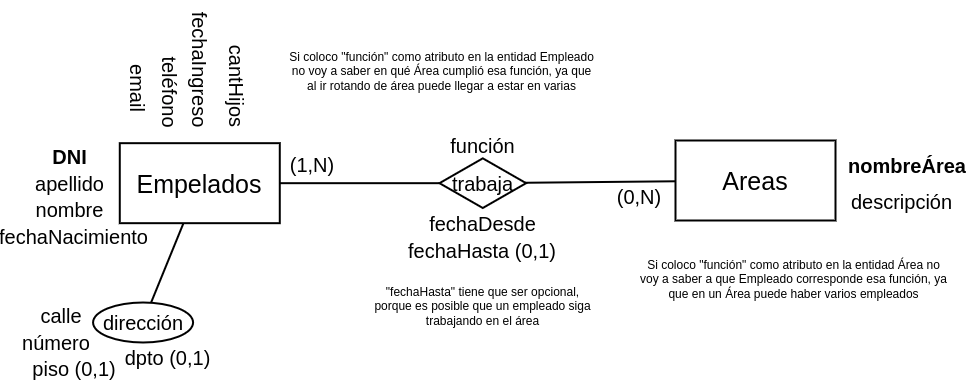

The diagram above was exported from draw.io. Its source (the exported page's mxGraphModel, read from the mxfile embedded in the PNG):
<mxGraphModel dx="1047" dy="658" grid="1" gridSize="10" guides="1" tooltips="1" connect="1" arrows="1" fold="1" page="1" pageScale="1" pageWidth="1169" pageHeight="827" background="#ffffff" math="0" shadow="0">
  <root>
    <mxCell id="0" />
    <mxCell id="1" parent="0" />
    <mxCell id="XotN9v1F1lXglz8omoOa-100" value="apellido" style="text;html=1;strokeColor=none;fillColor=none;align=center;verticalAlign=middle;whiteSpace=wrap;rounded=0;fontSize=20;" parent="1" vertex="1">
      <mxGeometry x="109.71000000000001" y="313.52000000000004" width="100.57" height="26.58" as="geometry" />
    </mxCell>
    <mxCell id="XotN9v1F1lXglz8omoOa-108" value="" style="endArrow=none;html=1;rounded=0;fontSize=20;strokeWidth=2;" parent="1" target="XRPsg7iLqS80LW5z9SkM-3" edge="1" source="XRPsg7iLqS80LW5z9SkM-1">
      <mxGeometry relative="1" as="geometry">
        <mxPoint x="381.4761904761904" y="326.54838709677415" as="sourcePoint" />
        <mxPoint x="503" y="326.55000000000007" as="targetPoint" />
      </mxGeometry>
    </mxCell>
    <mxCell id="XotN9v1F1lXglz8omoOa-109" value="" style="endArrow=none;html=1;rounded=0;fontSize=20;strokeWidth=2;" parent="1" source="XRPsg7iLqS80LW5z9SkM-3" target="XRPsg7iLqS80LW5z9SkM-2" edge="1">
      <mxGeometry relative="1" as="geometry">
        <mxPoint x="620.3299999999999" y="326.55000000000007" as="sourcePoint" />
        <mxPoint x="758.0000000000002" y="326.54999999999995" as="targetPoint" />
      </mxGeometry>
    </mxCell>
    <mxCell id="XotN9v1F1lXglz8omoOa-110" value="(1,N)" style="text;html=1;strokeColor=none;fillColor=none;align=center;verticalAlign=middle;whiteSpace=wrap;rounded=0;fontSize=20;" parent="1" vertex="1">
      <mxGeometry x="378.12" y="294.58" width="50.29" height="27.55" as="geometry" />
    </mxCell>
    <mxCell id="XotN9v1F1lXglz8omoOa-114" value="nombre" style="text;html=1;strokeColor=none;fillColor=none;align=center;verticalAlign=middle;whiteSpace=wrap;rounded=0;fontSize=20;" parent="1" vertex="1">
      <mxGeometry x="109.71000000000001" y="340.1" width="100.57" height="26.58" as="geometry" />
    </mxCell>
    <mxCell id="XotN9v1F1lXglz8omoOa-115" value="fechaNacimiento" style="text;html=1;strokeColor=none;fillColor=none;align=center;verticalAlign=middle;whiteSpace=wrap;rounded=0;fontSize=20;" parent="1" vertex="1">
      <mxGeometry x="93.46000000000001" y="366.68" width="142.57" height="26.58" as="geometry" />
    </mxCell>
    <mxCell id="XotN9v1F1lXglz8omoOa-116" value="calle" style="text;html=1;strokeColor=none;fillColor=none;align=center;verticalAlign=middle;whiteSpace=wrap;rounded=0;fontSize=20;" parent="1" vertex="1">
      <mxGeometry x="120" y="446" width="63.57" height="26.58" as="geometry" />
    </mxCell>
    <mxCell id="XotN9v1F1lXglz8omoOa-117" value="teléfono" style="text;html=1;strokeColor=none;fillColor=none;align=center;verticalAlign=middle;whiteSpace=wrap;rounded=0;fontSize=20;rotation=90;" parent="1" vertex="1">
      <mxGeometry x="210.5" y="223" width="100.57" height="26.58" as="geometry" />
    </mxCell>
    <mxCell id="XotN9v1F1lXglz8omoOa-118" value="cantHijos" style="text;html=1;strokeColor=none;fillColor=none;align=center;verticalAlign=middle;whiteSpace=wrap;rounded=0;fontSize=20;rotation=90;" parent="1" vertex="1">
      <mxGeometry x="277.55" y="216" width="100.57" height="26.58" as="geometry" />
    </mxCell>
    <mxCell id="XotN9v1F1lXglz8omoOa-119" value="fechaIngreso" style="text;html=1;strokeColor=none;fillColor=none;align=center;verticalAlign=middle;whiteSpace=wrap;rounded=0;fontSize=20;rotation=90;" parent="1" vertex="1">
      <mxGeometry x="220" y="200" width="140.57" height="26.58" as="geometry" />
    </mxCell>
    <mxCell id="XotN9v1F1lXglz8omoOa-120" value="email" style="text;html=1;strokeColor=none;fillColor=none;align=center;verticalAlign=middle;whiteSpace=wrap;rounded=0;fontSize=20;rotation=90;" parent="1" vertex="1">
      <mxGeometry x="178.57" y="218" width="100.57" height="26.58" as="geometry" />
    </mxCell>
    <mxCell id="XotN9v1F1lXglz8omoOa-126" value="&lt;b&gt;DNI&lt;/b&gt;" style="text;html=1;strokeColor=none;fillColor=none;align=center;verticalAlign=middle;whiteSpace=wrap;rounded=0;fontSize=20;" parent="1" vertex="1">
      <mxGeometry x="109.71000000000006" y="286.94" width="100.57" height="26.58" as="geometry" />
    </mxCell>
    <mxCell id="XotN9v1F1lXglz8omoOa-127" value="dirección" style="ellipse;whiteSpace=wrap;html=1;align=center;fontSize=20;strokeWidth=2;" parent="1" vertex="1">
      <mxGeometry x="183.57" y="446" width="100" height="40" as="geometry" />
    </mxCell>
    <mxCell id="XotN9v1F1lXglz8omoOa-128" value="número" style="text;html=1;strokeColor=none;fillColor=none;align=center;verticalAlign=middle;whiteSpace=wrap;rounded=0;fontSize=20;" parent="1" vertex="1">
      <mxGeometry x="110" y="472.58" width="73.57" height="26.58" as="geometry" />
    </mxCell>
    <mxCell id="XotN9v1F1lXglz8omoOa-129" value="piso (0,1)" style="text;html=1;strokeColor=none;fillColor=none;align=center;verticalAlign=middle;whiteSpace=wrap;rounded=0;fontSize=20;" parent="1" vertex="1">
      <mxGeometry x="119" y="499.16" width="91.5" height="26.58" as="geometry" />
    </mxCell>
    <mxCell id="XotN9v1F1lXglz8omoOa-130" value="" style="endArrow=none;html=1;rounded=0;fontSize=20;strokeWidth=2;" parent="1" source="XRPsg7iLqS80LW5z9SkM-1" target="XotN9v1F1lXglz8omoOa-127" edge="1">
      <mxGeometry relative="1" as="geometry">
        <mxPoint x="273.5429854875406" y="375.74" as="sourcePoint" />
        <mxPoint x="438.52" y="414.45" as="targetPoint" />
      </mxGeometry>
    </mxCell>
    <mxCell id="XotN9v1F1lXglz8omoOa-134" value="(0,N)" style="text;html=1;strokeColor=none;fillColor=none;align=center;verticalAlign=middle;whiteSpace=wrap;rounded=0;fontSize=20;" parent="1" vertex="1">
      <mxGeometry x="705" y="326.54999999999995" width="50.29" height="27.55" as="geometry" />
    </mxCell>
    <mxCell id="XotN9v1F1lXglz8omoOa-135" value="descripción" style="text;html=1;strokeColor=none;fillColor=none;align=center;verticalAlign=middle;whiteSpace=wrap;rounded=0;fontSize=20;" parent="1" vertex="1">
      <mxGeometry x="936.29" y="332" width="112.71" height="26.58" as="geometry" />
    </mxCell>
    <mxCell id="XotN9v1F1lXglz8omoOa-136" value="&lt;b&gt;nombreÁrea&lt;/b&gt;" style="text;html=1;strokeColor=none;fillColor=none;align=center;verticalAlign=middle;whiteSpace=wrap;rounded=0;fontSize=20;" parent="1" vertex="1">
      <mxGeometry x="936.29" y="295.55" width="123.71" height="26.58" as="geometry" />
    </mxCell>
    <mxCell id="IU8n7KsZfn0ardYA2boR-2" value="función" style="text;html=1;strokeColor=none;fillColor=none;align=center;verticalAlign=middle;whiteSpace=wrap;rounded=0;fontSize=20;" parent="1" vertex="1">
      <mxGeometry x="523.02" y="275.27" width="100.57" height="26.58" as="geometry" />
    </mxCell>
    <mxCell id="IU8n7KsZfn0ardYA2boR-3" value="fechaDesde" style="text;html=1;strokeColor=none;fillColor=none;align=center;verticalAlign=middle;whiteSpace=wrap;rounded=0;fontSize=20;rotation=0;" parent="1" vertex="1">
      <mxGeometry x="509.99" y="354.1" width="126.62" height="26.58" as="geometry" />
    </mxCell>
    <mxCell id="IU8n7KsZfn0ardYA2boR-4" value="fechaHasta (0,1)" style="text;html=1;strokeColor=none;fillColor=none;align=center;verticalAlign=middle;whiteSpace=wrap;rounded=0;fontSize=20;rotation=0;" parent="1" vertex="1">
      <mxGeometry x="490.30999999999995" y="380.68" width="166" height="26.58" as="geometry" />
    </mxCell>
    <mxCell id="Gnb3zKfCbFssJcs8amal-1" value="dpto (0,1)" style="text;html=1;strokeColor=none;fillColor=none;align=center;verticalAlign=middle;whiteSpace=wrap;rounded=0;fontSize=20;" parent="1" vertex="1">
      <mxGeometry x="210.28" y="487.29" width="97" height="26.58" as="geometry" />
    </mxCell>
    <mxCell id="XRPsg7iLqS80LW5z9SkM-1" value="&lt;span style=&quot;font-size: 25px;&quot;&gt;Empelados&lt;/span&gt;" style="whiteSpace=wrap;html=1;align=center;fontSize=20;strokeWidth=2;" vertex="1" parent="1">
      <mxGeometry x="210.27999999999997" y="286.68" width="160" height="80" as="geometry" />
    </mxCell>
    <mxCell id="XRPsg7iLqS80LW5z9SkM-2" value="&lt;font style=&quot;font-size: 25px;&quot;&gt;Areas&lt;/font&gt;" style="whiteSpace=wrap;html=1;align=center;fontSize=20;strokeWidth=2;" vertex="1" parent="1">
      <mxGeometry x="766" y="284" width="160" height="80" as="geometry" />
    </mxCell>
    <mxCell id="XRPsg7iLqS80LW5z9SkM-3" value="trabaja" style="shape=rhombus;perimeter=rhombusPerimeter;whiteSpace=wrap;html=1;align=center;fontSize=20;strokeWidth=2;" vertex="1" parent="1">
      <mxGeometry x="530" y="301.84999999999997" width="86.6" height="49.65" as="geometry" />
    </mxCell>
    <mxCell id="XRPsg7iLqS80LW5z9SkM-4" value="Si coloco &quot;función&quot; como atributo en la entidad Empleado&lt;br&gt;no voy a saber en qué Área cumplió esa función, ya que&lt;br&gt;al ir rotando de área puede llegar a estar en varias" style="text;html=1;align=center;verticalAlign=middle;resizable=0;points=[];autosize=1;strokeColor=none;fillColor=none;" vertex="1" parent="1">
      <mxGeometry x="370.28" y="187.57999999999998" width="323" height="55" as="geometry" />
    </mxCell>
    <mxCell id="XRPsg7iLqS80LW5z9SkM-5" value="Si coloco &quot;función&quot; como atributo en la entidad Área no &lt;br&gt;voy a saber a que Empleado corresponde esa función, ya &lt;br&gt;que en un Área puede haber varios empleados" style="text;html=1;align=center;verticalAlign=middle;resizable=0;points=[];autosize=1;strokeColor=none;fillColor=none;" vertex="1" parent="1">
      <mxGeometry x="719" y="393.26" width="330" height="60" as="geometry" />
    </mxCell>
    <mxCell id="XRPsg7iLqS80LW5z9SkM-7" value="&quot;fechaHasta&quot; tiene que ser opcional, &lt;br&gt;porque es posible que un empleado siga &lt;br&gt;trabajando en el área" style="text;html=1;align=center;verticalAlign=middle;resizable=0;points=[];autosize=1;strokeColor=none;fillColor=none;" vertex="1" parent="1">
      <mxGeometry x="453.31" y="420" width="240" height="60" as="geometry" />
    </mxCell>
  </root>
</mxGraphModel>